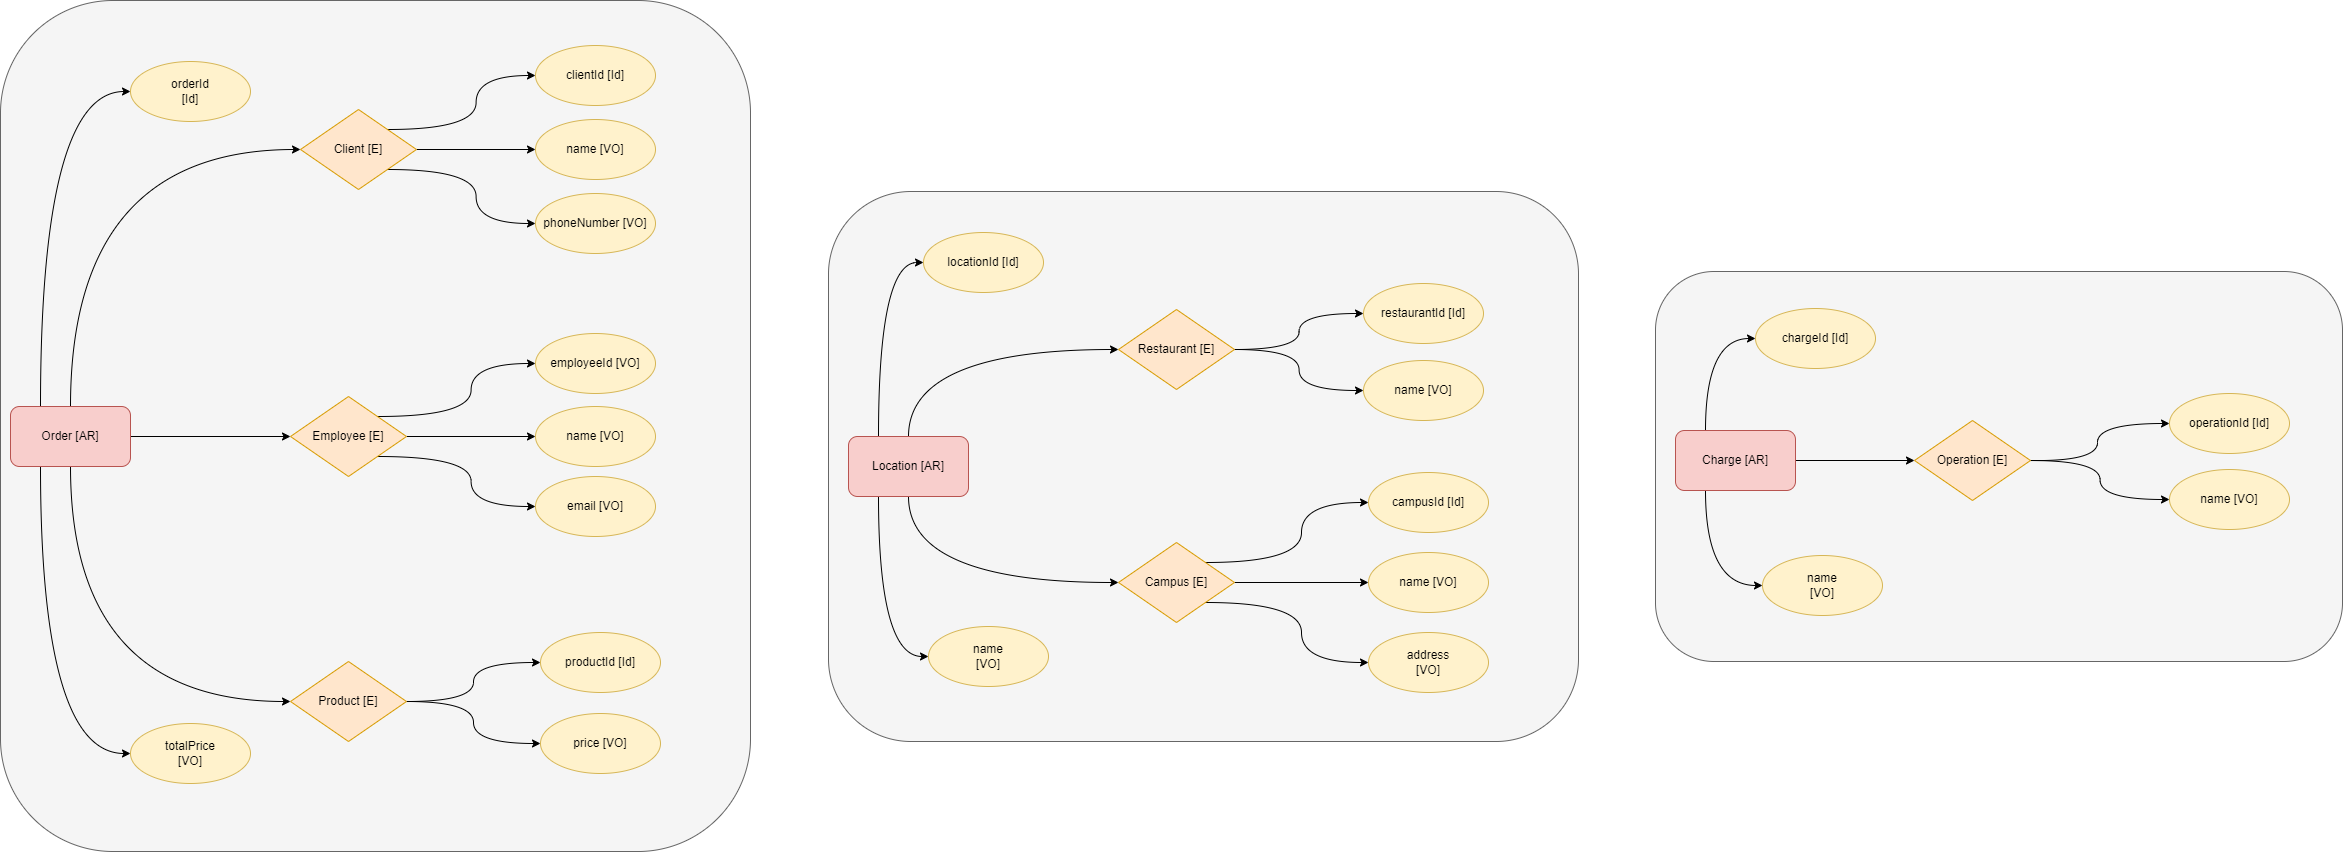

The diagram above was exported from draw.io. Its source (the exported page's mxGraphModel, read from the mxfile embedded in the PNG):
<mxGraphModel dx="2844" dy="2719" grid="1" gridSize="10" guides="1" tooltips="1" connect="1" arrows="1" fold="1" page="1" pageScale="1" pageWidth="827" pageHeight="1169" math="0" shadow="0">
  <root>
    <mxCell id="0" />
    <mxCell id="1" parent="0" />
    <mxCell id="2" value="" style="rounded=1;whiteSpace=wrap;html=1;direction=south;fillColor=#f5f5f5;strokeColor=#666666;fontColor=#333333;" vertex="1" parent="1">
      <mxGeometry x="871" y="1730" width="750" height="550" as="geometry" />
    </mxCell>
    <mxCell id="3" style="edgeStyle=orthogonalEdgeStyle;curved=1;orthogonalLoop=1;jettySize=auto;html=1;exitX=0.5;exitY=0;exitDx=0;exitDy=0;entryX=0;entryY=0.5;entryDx=0;entryDy=0;" edge="1" source="7" target="10" parent="1">
      <mxGeometry relative="1" as="geometry" />
    </mxCell>
    <mxCell id="4" style="edgeStyle=orthogonalEdgeStyle;curved=1;orthogonalLoop=1;jettySize=auto;html=1;exitX=0.5;exitY=1;exitDx=0;exitDy=0;entryX=0;entryY=0.5;entryDx=0;entryDy=0;" edge="1" source="7" target="14" parent="1">
      <mxGeometry relative="1" as="geometry" />
    </mxCell>
    <mxCell id="5" style="edgeStyle=orthogonalEdgeStyle;curved=1;orthogonalLoop=1;jettySize=auto;html=1;exitX=0.25;exitY=0;exitDx=0;exitDy=0;entryX=0;entryY=0.5;entryDx=0;entryDy=0;" edge="1" source="7" target="45" parent="1">
      <mxGeometry relative="1" as="geometry" />
    </mxCell>
    <mxCell id="6" style="edgeStyle=orthogonalEdgeStyle;curved=1;orthogonalLoop=1;jettySize=auto;html=1;exitX=0.25;exitY=1;exitDx=0;exitDy=0;entryX=0;entryY=0.5;entryDx=0;entryDy=0;" edge="1" source="7" target="44" parent="1">
      <mxGeometry relative="1" as="geometry" />
    </mxCell>
    <mxCell id="7" value="Location [AR]" style="rounded=1;whiteSpace=wrap;html=1;fillColor=#f8cecc;strokeColor=#b85450;" vertex="1" parent="1">
      <mxGeometry x="891" y="1975" width="120" height="60" as="geometry" />
    </mxCell>
    <mxCell id="8" style="edgeStyle=orthogonalEdgeStyle;curved=1;orthogonalLoop=1;jettySize=auto;html=1;exitX=1;exitY=0.5;exitDx=0;exitDy=0;entryX=0;entryY=0.5;entryDx=0;entryDy=0;" edge="1" source="10" target="15" parent="1">
      <mxGeometry relative="1" as="geometry" />
    </mxCell>
    <mxCell id="9" style="edgeStyle=orthogonalEdgeStyle;curved=1;orthogonalLoop=1;jettySize=auto;html=1;exitX=1;exitY=0.5;exitDx=0;exitDy=0;entryX=0;entryY=0.5;entryDx=0;entryDy=0;" edge="1" source="10" target="16" parent="1">
      <mxGeometry relative="1" as="geometry" />
    </mxCell>
    <mxCell id="10" value="Restaurant [E]" style="rhombus;whiteSpace=wrap;html=1;fillColor=#ffe6cc;strokeColor=#d79b00;" vertex="1" parent="1">
      <mxGeometry x="1161" y="1848" width="116" height="80" as="geometry" />
    </mxCell>
    <mxCell id="11" style="edgeStyle=orthogonalEdgeStyle;curved=1;orthogonalLoop=1;jettySize=auto;html=1;exitX=1;exitY=0.5;exitDx=0;exitDy=0;entryX=0;entryY=0.5;entryDx=0;entryDy=0;" edge="1" source="14" target="17" parent="1">
      <mxGeometry relative="1" as="geometry" />
    </mxCell>
    <mxCell id="12" style="edgeStyle=orthogonalEdgeStyle;curved=1;orthogonalLoop=1;jettySize=auto;html=1;exitX=1;exitY=0;exitDx=0;exitDy=0;entryX=0;entryY=0.5;entryDx=0;entryDy=0;" edge="1" source="14" target="18" parent="1">
      <mxGeometry relative="1" as="geometry" />
    </mxCell>
    <mxCell id="13" style="edgeStyle=orthogonalEdgeStyle;curved=1;rounded=0;orthogonalLoop=1;jettySize=auto;html=1;exitX=1;exitY=1;exitDx=0;exitDy=0;entryX=0;entryY=0.5;entryDx=0;entryDy=0;" edge="1" source="14" target="47" parent="1">
      <mxGeometry relative="1" as="geometry" />
    </mxCell>
    <mxCell id="14" value="Campus [E]" style="rhombus;whiteSpace=wrap;html=1;fillColor=#ffe6cc;strokeColor=#d79b00;" vertex="1" parent="1">
      <mxGeometry x="1161" y="2081" width="116" height="80" as="geometry" />
    </mxCell>
    <mxCell id="15" value="name [VO]" style="ellipse;whiteSpace=wrap;html=1;fillColor=#fff2cc;strokeColor=#d6b656;" vertex="1" parent="1">
      <mxGeometry x="1406" y="1899" width="120" height="60" as="geometry" />
    </mxCell>
    <mxCell id="16" value="restaurantId [Id]" style="ellipse;whiteSpace=wrap;html=1;fillColor=#fff2cc;strokeColor=#d6b656;" vertex="1" parent="1">
      <mxGeometry x="1406" y="1822" width="120" height="60" as="geometry" />
    </mxCell>
    <mxCell id="17" value="name [VO]" style="ellipse;whiteSpace=wrap;html=1;fillColor=#fff2cc;strokeColor=#d6b656;" vertex="1" parent="1">
      <mxGeometry x="1411" y="2091" width="120" height="60" as="geometry" />
    </mxCell>
    <mxCell id="18" value="campusId [Id]" style="ellipse;whiteSpace=wrap;html=1;fillColor=#fff2cc;strokeColor=#d6b656;" vertex="1" parent="1">
      <mxGeometry x="1411" y="2011" width="120" height="60" as="geometry" />
    </mxCell>
    <mxCell id="19" value="" style="rounded=1;whiteSpace=wrap;html=1;direction=south;fillColor=#f5f5f5;strokeColor=#666666;fontColor=#333333;" vertex="1" parent="1">
      <mxGeometry x="43" y="1539" width="750" height="851" as="geometry" />
    </mxCell>
    <mxCell id="20" style="edgeStyle=orthogonalEdgeStyle;curved=1;orthogonalLoop=1;jettySize=auto;html=1;exitX=0.5;exitY=0;exitDx=0;exitDy=0;entryX=0;entryY=0.5;entryDx=0;entryDy=0;" edge="1" source="25" target="29" parent="1">
      <mxGeometry relative="1" as="geometry" />
    </mxCell>
    <mxCell id="21" style="edgeStyle=orthogonalEdgeStyle;curved=1;orthogonalLoop=1;jettySize=auto;html=1;entryX=0;entryY=0.5;entryDx=0;entryDy=0;" edge="1" source="25" target="36" parent="1">
      <mxGeometry relative="1" as="geometry" />
    </mxCell>
    <mxCell id="22" style="edgeStyle=orthogonalEdgeStyle;curved=1;orthogonalLoop=1;jettySize=auto;html=1;exitX=0.5;exitY=1;exitDx=0;exitDy=0;entryX=0;entryY=0.5;entryDx=0;entryDy=0;" edge="1" source="25" target="32" parent="1">
      <mxGeometry relative="1" as="geometry" />
    </mxCell>
    <mxCell id="23" style="edgeStyle=orthogonalEdgeStyle;curved=1;orthogonalLoop=1;jettySize=auto;html=1;exitX=0.25;exitY=0;exitDx=0;exitDy=0;entryX=0;entryY=0.5;entryDx=0;entryDy=0;" edge="1" source="25" target="46" parent="1">
      <mxGeometry relative="1" as="geometry" />
    </mxCell>
    <mxCell id="24" style="edgeStyle=orthogonalEdgeStyle;curved=1;rounded=0;orthogonalLoop=1;jettySize=auto;html=1;exitX=0.25;exitY=1;exitDx=0;exitDy=0;entryX=0;entryY=0.5;entryDx=0;entryDy=0;" edge="1" source="25" target="48" parent="1">
      <mxGeometry relative="1" as="geometry" />
    </mxCell>
    <mxCell id="25" value="Order [AR]" style="rounded=1;whiteSpace=wrap;html=1;fillColor=#f8cecc;strokeColor=#b85450;" vertex="1" parent="1">
      <mxGeometry x="53" y="1945" width="120" height="60" as="geometry" />
    </mxCell>
    <mxCell id="26" style="edgeStyle=orthogonalEdgeStyle;curved=1;orthogonalLoop=1;jettySize=auto;html=1;exitX=1;exitY=0;exitDx=0;exitDy=0;entryX=0;entryY=0.5;entryDx=0;entryDy=0;" edge="1" source="29" target="43" parent="1">
      <mxGeometry relative="1" as="geometry" />
    </mxCell>
    <mxCell id="27" style="edgeStyle=orthogonalEdgeStyle;curved=1;orthogonalLoop=1;jettySize=auto;html=1;exitX=1;exitY=0.5;exitDx=0;exitDy=0;entryX=0;entryY=0.5;entryDx=0;entryDy=0;" edge="1" source="29" target="39" parent="1">
      <mxGeometry relative="1" as="geometry" />
    </mxCell>
    <mxCell id="28" style="edgeStyle=orthogonalEdgeStyle;curved=1;orthogonalLoop=1;jettySize=auto;html=1;exitX=1;exitY=1;exitDx=0;exitDy=0;entryX=0;entryY=0.5;entryDx=0;entryDy=0;" edge="1" source="29" target="38" parent="1">
      <mxGeometry relative="1" as="geometry" />
    </mxCell>
    <mxCell id="29" value="Client [E]" style="rhombus;whiteSpace=wrap;html=1;fillColor=#ffe6cc;strokeColor=#d79b00;" vertex="1" parent="1">
      <mxGeometry x="343" y="1648" width="116" height="80" as="geometry" />
    </mxCell>
    <mxCell id="30" style="edgeStyle=orthogonalEdgeStyle;curved=1;orthogonalLoop=1;jettySize=auto;html=1;exitX=1;exitY=0.5;exitDx=0;exitDy=0;entryX=0;entryY=0.5;entryDx=0;entryDy=0;" edge="1" source="32" target="42" parent="1">
      <mxGeometry relative="1" as="geometry" />
    </mxCell>
    <mxCell id="31" style="edgeStyle=orthogonalEdgeStyle;curved=1;orthogonalLoop=1;jettySize=auto;html=1;exitX=1;exitY=0.5;exitDx=0;exitDy=0;entryX=0;entryY=0.5;entryDx=0;entryDy=0;" edge="1" source="32" target="41" parent="1">
      <mxGeometry relative="1" as="geometry" />
    </mxCell>
    <mxCell id="32" value="Product [E]" style="rhombus;whiteSpace=wrap;html=1;fillColor=#ffe6cc;strokeColor=#d79b00;" vertex="1" parent="1">
      <mxGeometry x="333" y="2200" width="116" height="80" as="geometry" />
    </mxCell>
    <mxCell id="33" style="edgeStyle=orthogonalEdgeStyle;curved=1;orthogonalLoop=1;jettySize=auto;html=1;exitX=1;exitY=0;exitDx=0;exitDy=0;entryX=0;entryY=0.5;entryDx=0;entryDy=0;" edge="1" source="36" target="40" parent="1">
      <mxGeometry relative="1" as="geometry" />
    </mxCell>
    <mxCell id="34" style="edgeStyle=orthogonalEdgeStyle;curved=1;orthogonalLoop=1;jettySize=auto;html=1;exitX=1;exitY=0.5;exitDx=0;exitDy=0;entryX=0;entryY=0.5;entryDx=0;entryDy=0;" edge="1" source="36" target="37" parent="1">
      <mxGeometry relative="1" as="geometry" />
    </mxCell>
    <mxCell id="35" style="edgeStyle=orthogonalEdgeStyle;curved=1;rounded=0;orthogonalLoop=1;jettySize=auto;html=1;exitX=1;exitY=1;exitDx=0;exitDy=0;entryX=0;entryY=0.5;entryDx=0;entryDy=0;" edge="1" source="36" target="61" parent="1">
      <mxGeometry relative="1" as="geometry" />
    </mxCell>
    <mxCell id="36" value="Employee [E]" style="rhombus;whiteSpace=wrap;html=1;fillColor=#ffe6cc;strokeColor=#d79b00;" vertex="1" parent="1">
      <mxGeometry x="333" y="1935" width="116" height="80" as="geometry" />
    </mxCell>
    <mxCell id="37" value="name [VO]" style="ellipse;whiteSpace=wrap;html=1;fillColor=#fff2cc;strokeColor=#d6b656;" vertex="1" parent="1">
      <mxGeometry x="578" y="1945" width="120" height="60" as="geometry" />
    </mxCell>
    <mxCell id="38" value="phoneNumber [VO]" style="ellipse;whiteSpace=wrap;html=1;fillColor=#fff2cc;strokeColor=#d6b656;" vertex="1" parent="1">
      <mxGeometry x="578" y="1732" width="120" height="60" as="geometry" />
    </mxCell>
    <mxCell id="39" value="name [VO]" style="ellipse;whiteSpace=wrap;html=1;fillColor=#fff2cc;strokeColor=#d6b656;" vertex="1" parent="1">
      <mxGeometry x="578" y="1658" width="120" height="60" as="geometry" />
    </mxCell>
    <mxCell id="40" value="employeeId [VO]" style="ellipse;whiteSpace=wrap;html=1;fillColor=#fff2cc;strokeColor=#d6b656;" vertex="1" parent="1">
      <mxGeometry x="578" y="1872" width="120" height="60" as="geometry" />
    </mxCell>
    <mxCell id="41" value="price [VO]" style="ellipse;whiteSpace=wrap;html=1;fillColor=#fff2cc;strokeColor=#d6b656;" vertex="1" parent="1">
      <mxGeometry x="583" y="2252" width="120" height="60" as="geometry" />
    </mxCell>
    <mxCell id="42" value="productId [Id]" style="ellipse;whiteSpace=wrap;html=1;fillColor=#fff2cc;strokeColor=#d6b656;" vertex="1" parent="1">
      <mxGeometry x="583" y="2171" width="120" height="60" as="geometry" />
    </mxCell>
    <mxCell id="43" value="clientId [Id]" style="ellipse;whiteSpace=wrap;html=1;fillColor=#fff2cc;strokeColor=#d6b656;" vertex="1" parent="1">
      <mxGeometry x="578" y="1584" width="120" height="60" as="geometry" />
    </mxCell>
    <mxCell id="44" value="name&lt;br&gt;[VO]" style="ellipse;whiteSpace=wrap;html=1;fillColor=#fff2cc;strokeColor=#d6b656;" vertex="1" parent="1">
      <mxGeometry x="971" y="2165" width="120" height="60" as="geometry" />
    </mxCell>
    <mxCell id="45" value="locationId [Id]" style="ellipse;whiteSpace=wrap;html=1;fillColor=#fff2cc;strokeColor=#d6b656;" vertex="1" parent="1">
      <mxGeometry x="966" y="1771" width="120" height="60" as="geometry" />
    </mxCell>
    <mxCell id="46" value="orderId&lt;br&gt;[Id]" style="ellipse;whiteSpace=wrap;html=1;fillColor=#fff2cc;strokeColor=#d6b656;" vertex="1" parent="1">
      <mxGeometry x="173" y="1600" width="120" height="60" as="geometry" />
    </mxCell>
    <mxCell id="47" value="address&lt;br&gt;[VO]" style="ellipse;whiteSpace=wrap;html=1;fillColor=#fff2cc;strokeColor=#d6b656;" vertex="1" parent="1">
      <mxGeometry x="1411" y="2171" width="120" height="60" as="geometry" />
    </mxCell>
    <mxCell id="48" value="totalPrice&lt;br&gt;[VO]" style="ellipse;whiteSpace=wrap;html=1;fillColor=#fff2cc;strokeColor=#d6b656;" vertex="1" parent="1">
      <mxGeometry x="173" y="2262" width="120" height="60" as="geometry" />
    </mxCell>
    <mxCell id="49" value="" style="rounded=1;whiteSpace=wrap;html=1;direction=south;fillColor=#f5f5f5;strokeColor=#666666;fontColor=#333333;" vertex="1" parent="1">
      <mxGeometry x="1698" y="1810" width="687" height="390" as="geometry" />
    </mxCell>
    <mxCell id="50" style="edgeStyle=orthogonalEdgeStyle;curved=1;orthogonalLoop=1;jettySize=auto;html=1;exitX=1;exitY=0.5;exitDx=0;exitDy=0;entryX=0;entryY=0.5;entryDx=0;entryDy=0;" edge="1" source="53" target="56" parent="1">
      <mxGeometry relative="1" as="geometry">
        <mxPoint x="1957" y="1997" as="targetPoint" />
      </mxGeometry>
    </mxCell>
    <mxCell id="51" style="edgeStyle=orthogonalEdgeStyle;curved=1;orthogonalLoop=1;jettySize=auto;html=1;exitX=0.25;exitY=0;exitDx=0;exitDy=0;entryX=0;entryY=0.5;entryDx=0;entryDy=0;" edge="1" source="53" target="60" parent="1">
      <mxGeometry relative="1" as="geometry" />
    </mxCell>
    <mxCell id="52" style="edgeStyle=orthogonalEdgeStyle;curved=1;orthogonalLoop=1;jettySize=auto;html=1;exitX=0.25;exitY=1;exitDx=0;exitDy=0;entryX=0;entryY=0.5;entryDx=0;entryDy=0;" edge="1" source="53" target="59" parent="1">
      <mxGeometry relative="1" as="geometry" />
    </mxCell>
    <mxCell id="53" value="Charge [AR]" style="rounded=1;whiteSpace=wrap;html=1;fillColor=#f8cecc;strokeColor=#b85450;" vertex="1" parent="1">
      <mxGeometry x="1718" y="1969" width="120" height="60" as="geometry" />
    </mxCell>
    <mxCell id="54" style="edgeStyle=orthogonalEdgeStyle;curved=1;orthogonalLoop=1;jettySize=auto;html=1;exitX=1;exitY=0.5;exitDx=0;exitDy=0;entryX=0;entryY=0.5;entryDx=0;entryDy=0;" edge="1" source="56" target="57" parent="1">
      <mxGeometry relative="1" as="geometry" />
    </mxCell>
    <mxCell id="55" style="edgeStyle=orthogonalEdgeStyle;curved=1;orthogonalLoop=1;jettySize=auto;html=1;exitX=1;exitY=0.5;exitDx=0;exitDy=0;entryX=0;entryY=0.5;entryDx=0;entryDy=0;" edge="1" source="56" target="58" parent="1">
      <mxGeometry relative="1" as="geometry">
        <Array as="points">
          <mxPoint x="2140" y="2000" />
          <mxPoint x="2140" y="1962" />
        </Array>
        <mxPoint x="2077.9999999999995" y="2055" as="sourcePoint" />
        <mxPoint x="2212" y="1983" as="targetPoint" />
      </mxGeometry>
    </mxCell>
    <mxCell id="56" value="Operation [E]" style="rhombus;whiteSpace=wrap;html=1;fillColor=#ffe6cc;strokeColor=#d79b00;" vertex="1" parent="1">
      <mxGeometry x="1957" y="1959" width="116" height="80" as="geometry" />
    </mxCell>
    <mxCell id="57" value="name [VO]" style="ellipse;whiteSpace=wrap;html=1;fillColor=#fff2cc;strokeColor=#d6b656;" vertex="1" parent="1">
      <mxGeometry x="2212" y="2008" width="120" height="60" as="geometry" />
    </mxCell>
    <mxCell id="58" value="operationId [Id]" style="ellipse;whiteSpace=wrap;html=1;fillColor=#fff2cc;strokeColor=#d6b656;" vertex="1" parent="1">
      <mxGeometry x="2212" y="1932" width="120" height="60" as="geometry" />
    </mxCell>
    <mxCell id="59" value="name&lt;br&gt;[VO]" style="ellipse;whiteSpace=wrap;html=1;fillColor=#fff2cc;strokeColor=#d6b656;" vertex="1" parent="1">
      <mxGeometry x="1805" y="2094" width="120" height="60" as="geometry" />
    </mxCell>
    <mxCell id="60" value="chargeId [Id]" style="ellipse;whiteSpace=wrap;html=1;fillColor=#fff2cc;strokeColor=#d6b656;" vertex="1" parent="1">
      <mxGeometry x="1798" y="1847" width="120" height="60" as="geometry" />
    </mxCell>
    <mxCell id="61" value="email [VO]" style="ellipse;whiteSpace=wrap;html=1;fillColor=#fff2cc;strokeColor=#d6b656;" vertex="1" parent="1">
      <mxGeometry x="578" y="2015" width="120" height="60" as="geometry" />
    </mxCell>
  </root>
</mxGraphModel>